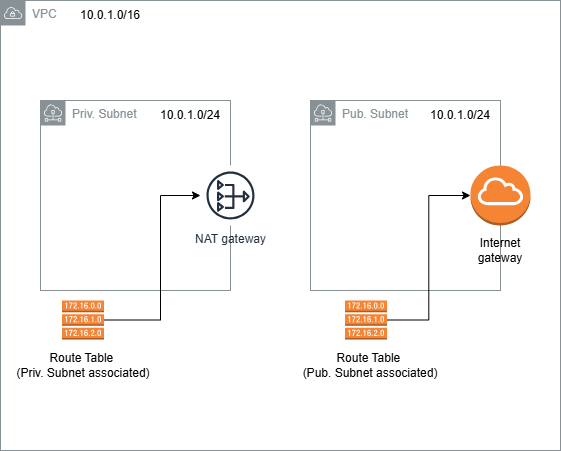

The diagram above was exported from draw.io. Its source (the exported page's mxGraphModel, read from the mxfile embedded in the PNG):
<mxGraphModel dx="1030" dy="574" grid="1" gridSize="10" guides="1" tooltips="1" connect="1" arrows="1" fold="1" page="1" pageScale="1" pageWidth="850" pageHeight="1100" math="0" shadow="0">
  <root>
    <mxCell id="0" />
    <mxCell id="1" parent="0" />
    <mxCell id="wdh-s6Au9g6SjO6Q5QaW-2" parent="1" style="sketch=0;outlineConnect=0;gradientColor=none;html=1;whiteSpace=wrap;fontSize=12;fontStyle=0;shape=mxgraph.aws4.group;grIcon=mxgraph.aws4.group_subnet;strokeColor=#879196;fillColor=none;verticalAlign=top;align=left;spacingLeft=30;fontColor=#879196;dashed=0;" value="Priv. Subnet" vertex="1">
      <mxGeometry height="190" width="190" x="100" y="180" as="geometry" />
    </mxCell>
    <mxCell id="wdh-s6Au9g6SjO6Q5QaW-1" parent="1" style="sketch=0;outlineConnect=0;gradientColor=none;html=1;whiteSpace=wrap;fontSize=12;fontStyle=0;shape=mxgraph.aws4.group;grIcon=mxgraph.aws4.group_vpc;strokeColor=#879196;fillColor=none;verticalAlign=top;align=left;spacingLeft=30;fontColor=#879196;dashed=0;" value="VPC" vertex="1">
      <mxGeometry height="450" width="560" x="60" y="80" as="geometry" />
    </mxCell>
    <mxCell id="wdh-s6Au9g6SjO6Q5QaW-3" parent="1" style="sketch=0;outlineConnect=0;gradientColor=none;html=1;whiteSpace=wrap;fontSize=12;fontStyle=0;shape=mxgraph.aws4.group;grIcon=mxgraph.aws4.group_subnet;strokeColor=#879196;fillColor=none;verticalAlign=top;align=left;spacingLeft=30;fontColor=#879196;dashed=0;" value="Pub. Subnet" vertex="1">
      <mxGeometry height="190" width="190" x="370" y="180" as="geometry" />
    </mxCell>
    <mxCell id="wdh-s6Au9g6SjO6Q5QaW-5" parent="1" style="text;html=1;whiteSpace=wrap;strokeColor=none;fillColor=none;align=center;verticalAlign=middle;rounded=0;" value="10.0.1.0/16" vertex="1">
      <mxGeometry height="30" width="80" x="130" y="80" as="geometry" />
    </mxCell>
    <mxCell id="wdh-s6Au9g6SjO6Q5QaW-6" parent="1" style="text;html=1;whiteSpace=wrap;strokeColor=none;fillColor=none;align=center;verticalAlign=middle;rounded=0;" value="10.0.1.0/24" vertex="1">
      <mxGeometry height="30" width="80" x="210" y="180" as="geometry" />
    </mxCell>
    <mxCell id="wdh-s6Au9g6SjO6Q5QaW-7" parent="1" style="text;html=1;whiteSpace=wrap;strokeColor=none;fillColor=none;align=center;verticalAlign=middle;rounded=0;" value="10.0.1.0/24" vertex="1">
      <mxGeometry height="30" width="80" x="480" y="180" as="geometry" />
    </mxCell>
    <mxCell id="wdh-s6Au9g6SjO6Q5QaW-9" parent="1" style="outlineConnect=0;dashed=0;verticalLabelPosition=bottom;verticalAlign=top;align=center;html=1;shape=mxgraph.aws3.internet_gateway;fillColor=#F58534;gradientColor=none;" value="" vertex="1">
      <mxGeometry height="60" width="60" x="530" y="245" as="geometry" />
    </mxCell>
    <mxCell id="wdh-s6Au9g6SjO6Q5QaW-10" parent="1" style="text;html=1;whiteSpace=wrap;strokeColor=none;fillColor=none;align=center;verticalAlign=middle;rounded=0;" value="Internet gateway" vertex="1">
      <mxGeometry height="30" width="60" x="530" y="315" as="geometry" />
    </mxCell>
    <mxCell id="wdh-s6Au9g6SjO6Q5QaW-12" parent="1" style="outlineConnect=0;dashed=0;verticalLabelPosition=bottom;verticalAlign=top;align=center;html=1;shape=mxgraph.aws3.route_table;fillColor=#F58536;gradientColor=none;" value="" vertex="1">
      <mxGeometry height="39" width="42" x="404.5" y="380" as="geometry" />
    </mxCell>
    <mxCell id="wdh-s6Au9g6SjO6Q5QaW-13" parent="1" style="text;html=1;whiteSpace=wrap;strokeColor=none;fillColor=none;align=center;verticalAlign=middle;rounded=0;" value="Route Table&amp;nbsp;&lt;div&gt;(Priv. Subnet associated)&lt;/div&gt;" vertex="1">
      <mxGeometry height="30" width="140" x="72.5" y="430" as="geometry" />
    </mxCell>
    <mxCell id="wdh-s6Au9g6SjO6Q5QaW-15" parent="1" style="text;html=1;whiteSpace=wrap;strokeColor=none;fillColor=none;align=center;verticalAlign=middle;rounded=0;" value="Route Table&amp;nbsp;&lt;div&gt;(Pub. Subnet associated)&lt;/div&gt;" vertex="1">
      <mxGeometry height="30" width="140" x="360" y="430" as="geometry" />
    </mxCell>
    <mxCell id="wdh-s6Au9g6SjO6Q5QaW-23" edge="1" parent="1" source="wdh-s6Au9g6SjO6Q5QaW-11" style="edgeStyle=orthogonalEdgeStyle;rounded=0;orthogonalLoop=1;jettySize=auto;html=1;" target="wdh-s6Au9g6SjO6Q5QaW-8">
      <mxGeometry relative="1" as="geometry">
        <Array as="points">
          <mxPoint x="220" y="400" />
          <mxPoint x="220" y="275" />
        </Array>
      </mxGeometry>
    </mxCell>
    <mxCell id="wdh-s6Au9g6SjO6Q5QaW-11" parent="1" style="outlineConnect=0;dashed=0;verticalLabelPosition=bottom;verticalAlign=top;align=center;html=1;shape=mxgraph.aws3.route_table;fillColor=#F58536;gradientColor=none;" value="" vertex="1">
      <mxGeometry height="39" width="42" x="121.5" y="380" as="geometry" />
    </mxCell>
    <mxCell id="wdh-s6Au9g6SjO6Q5QaW-8" parent="1" style="sketch=0;outlineConnect=0;fontColor=#232F3E;gradientColor=none;strokeColor=#232F3E;fillColor=#ffffff;dashed=0;verticalLabelPosition=bottom;verticalAlign=top;align=center;html=1;fontSize=12;fontStyle=0;aspect=fixed;shape=mxgraph.aws4.resourceIcon;resIcon=mxgraph.aws4.nat_gateway;" value="NAT gateway" vertex="1">
      <mxGeometry height="60" width="60" x="260" y="245" as="geometry" />
    </mxCell>
    <mxCell id="wdh-s6Au9g6SjO6Q5QaW-24" edge="1" parent="1" source="wdh-s6Au9g6SjO6Q5QaW-12" style="edgeStyle=orthogonalEdgeStyle;rounded=0;orthogonalLoop=1;jettySize=auto;html=1;entryX=0;entryY=0.5;entryDx=0;entryDy=0;entryPerimeter=0;" target="wdh-s6Au9g6SjO6Q5QaW-9">
      <mxGeometry relative="1" as="geometry" />
    </mxCell>
  </root>
</mxGraphModel>